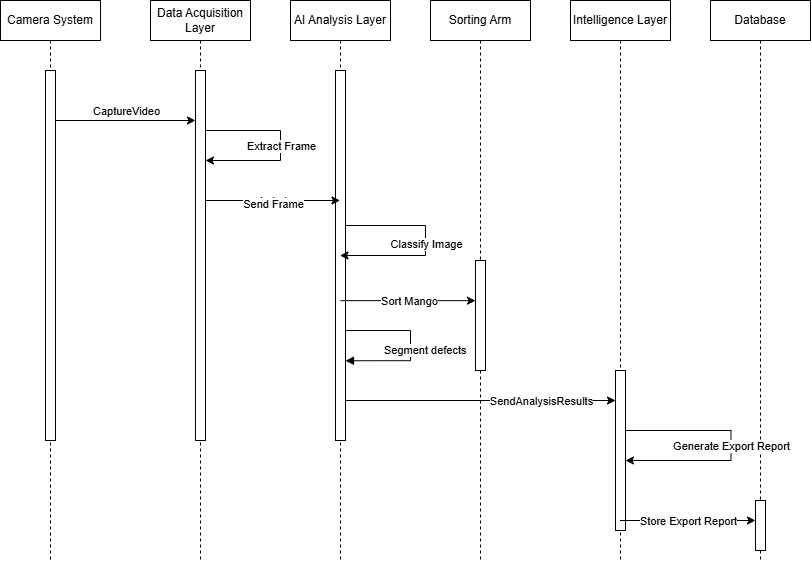

The diagram above was exported from draw.io. Its source (the exported page's mxGraphModel, read from the mxfile embedded in the PNG):
<mxGraphModel dx="1665" dy="881" grid="1" gridSize="10" guides="1" tooltips="1" connect="1" arrows="1" fold="1" page="1" pageScale="1" pageWidth="850" pageHeight="1100" math="0" shadow="0">
  <root>
    <mxCell id="0" />
    <mxCell id="1" parent="0" />
    <mxCell id="aM9ryv3xv72pqoxQDRHE-1" parent="1" style="shape=umlLifeline;perimeter=lifelinePerimeter;whiteSpace=wrap;html=1;container=0;dropTarget=0;collapsible=0;recursiveResize=0;outlineConnect=0;portConstraint=eastwest;newEdgeStyle={&quot;edgeStyle&quot;:&quot;elbowEdgeStyle&quot;,&quot;elbow&quot;:&quot;vertical&quot;,&quot;curved&quot;:0,&quot;rounded&quot;:0};" value="Camera System" vertex="1">
      <mxGeometry height="560" width="100" x="30" y="40" as="geometry" />
    </mxCell>
    <mxCell id="aM9ryv3xv72pqoxQDRHE-2" parent="aM9ryv3xv72pqoxQDRHE-1" style="html=1;points=[];perimeter=orthogonalPerimeter;outlineConnect=0;targetShapes=umlLifeline;portConstraint=eastwest;newEdgeStyle={&quot;edgeStyle&quot;:&quot;elbowEdgeStyle&quot;,&quot;elbow&quot;:&quot;vertical&quot;,&quot;curved&quot;:0,&quot;rounded&quot;:0};" value="" vertex="1">
      <mxGeometry height="370" width="10" x="45" y="70" as="geometry" />
    </mxCell>
    <mxCell id="aM9ryv3xv72pqoxQDRHE-5" parent="1" style="shape=umlLifeline;perimeter=lifelinePerimeter;whiteSpace=wrap;html=1;container=0;dropTarget=0;collapsible=0;recursiveResize=0;outlineConnect=0;portConstraint=eastwest;newEdgeStyle={&quot;edgeStyle&quot;:&quot;elbowEdgeStyle&quot;,&quot;elbow&quot;:&quot;vertical&quot;,&quot;curved&quot;:0,&quot;rounded&quot;:0};" value="Data Acquisition Layer" vertex="1">
      <mxGeometry height="560" width="100" x="180" y="40" as="geometry" />
    </mxCell>
    <mxCell id="aM9ryv3xv72pqoxQDRHE-6" parent="aM9ryv3xv72pqoxQDRHE-5" style="html=1;points=[];perimeter=orthogonalPerimeter;outlineConnect=0;targetShapes=umlLifeline;portConstraint=eastwest;newEdgeStyle={&quot;edgeStyle&quot;:&quot;elbowEdgeStyle&quot;,&quot;elbow&quot;:&quot;vertical&quot;,&quot;curved&quot;:0,&quot;rounded&quot;:0};" value="" vertex="1">
      <mxGeometry height="370" width="10" x="45" y="70" as="geometry" />
    </mxCell>
    <mxCell id="RyDKtM7_4plIVG28iBpt-1" parent="1" style="shape=umlLifeline;perimeter=lifelinePerimeter;whiteSpace=wrap;html=1;container=0;dropTarget=0;collapsible=0;recursiveResize=0;outlineConnect=0;portConstraint=eastwest;newEdgeStyle={&quot;edgeStyle&quot;:&quot;elbowEdgeStyle&quot;,&quot;elbow&quot;:&quot;vertical&quot;,&quot;curved&quot;:0,&quot;rounded&quot;:0};" value="AI Analysis Layer" vertex="1">
      <mxGeometry height="560" width="100" x="320" y="40" as="geometry" />
    </mxCell>
    <mxCell id="RyDKtM7_4plIVG28iBpt-2" parent="RyDKtM7_4plIVG28iBpt-1" style="html=1;points=[];perimeter=orthogonalPerimeter;outlineConnect=0;targetShapes=umlLifeline;portConstraint=eastwest;newEdgeStyle={&quot;edgeStyle&quot;:&quot;elbowEdgeStyle&quot;,&quot;elbow&quot;:&quot;vertical&quot;,&quot;curved&quot;:0,&quot;rounded&quot;:0};" value="" vertex="1">
      <mxGeometry height="370" width="10" x="45" y="70" as="geometry" />
    </mxCell>
    <mxCell id="RyDKtM7_4plIVG28iBpt-20" edge="1" parent="RyDKtM7_4plIVG28iBpt-1" source="RyDKtM7_4plIVG28iBpt-2" style="endArrow=classic;html=1;rounded=0;" target="RyDKtM7_4plIVG28iBpt-1" value="">
      <mxGeometry relative="1" as="geometry">
        <Array as="points">
          <mxPoint x="135" y="225" />
          <mxPoint x="135" y="255" />
        </Array>
        <mxPoint x="60" y="225" as="sourcePoint" />
        <mxPoint x="60" y="255" as="targetPoint" />
      </mxGeometry>
    </mxCell>
    <mxCell id="RyDKtM7_4plIVG28iBpt-21" connectable="0" parent="RyDKtM7_4plIVG28iBpt-20" style="edgeLabel;resizable=0;html=1;;align=center;verticalAlign=middle;" value="Classify Image" vertex="1">
      <mxGeometry relative="1" as="geometry" />
    </mxCell>
    <mxCell id="RyDKtM7_4plIVG28iBpt-3" parent="1" style="shape=umlLifeline;perimeter=lifelinePerimeter;whiteSpace=wrap;html=1;container=0;dropTarget=0;collapsible=0;recursiveResize=0;outlineConnect=0;portConstraint=eastwest;newEdgeStyle={&quot;edgeStyle&quot;:&quot;elbowEdgeStyle&quot;,&quot;elbow&quot;:&quot;vertical&quot;,&quot;curved&quot;:0,&quot;rounded&quot;:0};" value="Sorting Arm" vertex="1">
      <mxGeometry height="560" width="100" x="460" y="40" as="geometry" />
    </mxCell>
    <mxCell id="RyDKtM7_4plIVG28iBpt-4" parent="RyDKtM7_4plIVG28iBpt-3" style="html=1;points=[];perimeter=orthogonalPerimeter;outlineConnect=0;targetShapes=umlLifeline;portConstraint=eastwest;newEdgeStyle={&quot;edgeStyle&quot;:&quot;elbowEdgeStyle&quot;,&quot;elbow&quot;:&quot;vertical&quot;,&quot;curved&quot;:0,&quot;rounded&quot;:0};" value="" vertex="1">
      <mxGeometry height="110" width="10" x="45" y="260" as="geometry" />
    </mxCell>
    <mxCell id="RyDKtM7_4plIVG28iBpt-5" parent="1" style="shape=umlLifeline;perimeter=lifelinePerimeter;whiteSpace=wrap;html=1;container=0;dropTarget=0;collapsible=0;recursiveResize=0;outlineConnect=0;portConstraint=eastwest;newEdgeStyle={&quot;edgeStyle&quot;:&quot;elbowEdgeStyle&quot;,&quot;elbow&quot;:&quot;vertical&quot;,&quot;curved&quot;:0,&quot;rounded&quot;:0};" value="Intelligence Layer" vertex="1">
      <mxGeometry height="560" width="100" x="600" y="40" as="geometry" />
    </mxCell>
    <mxCell id="RyDKtM7_4plIVG28iBpt-6" parent="RyDKtM7_4plIVG28iBpt-5" style="html=1;points=[];perimeter=orthogonalPerimeter;outlineConnect=0;targetShapes=umlLifeline;portConstraint=eastwest;newEdgeStyle={&quot;edgeStyle&quot;:&quot;elbowEdgeStyle&quot;,&quot;elbow&quot;:&quot;vertical&quot;,&quot;curved&quot;:0,&quot;rounded&quot;:0};" value="" vertex="1">
      <mxGeometry height="160" width="10" x="45" y="370" as="geometry" />
    </mxCell>
    <mxCell id="RyDKtM7_4plIVG28iBpt-7" parent="1" style="shape=umlLifeline;perimeter=lifelinePerimeter;whiteSpace=wrap;html=1;container=0;dropTarget=0;collapsible=0;recursiveResize=0;outlineConnect=0;portConstraint=eastwest;newEdgeStyle={&quot;edgeStyle&quot;:&quot;elbowEdgeStyle&quot;,&quot;elbow&quot;:&quot;vertical&quot;,&quot;curved&quot;:0,&quot;rounded&quot;:0};" value="Database" vertex="1">
      <mxGeometry height="560" width="100" x="740" y="40" as="geometry" />
    </mxCell>
    <mxCell id="RyDKtM7_4plIVG28iBpt-8" parent="RyDKtM7_4plIVG28iBpt-7" style="html=1;points=[];perimeter=orthogonalPerimeter;outlineConnect=0;targetShapes=umlLifeline;portConstraint=eastwest;newEdgeStyle={&quot;edgeStyle&quot;:&quot;elbowEdgeStyle&quot;,&quot;elbow&quot;:&quot;vertical&quot;,&quot;curved&quot;:0,&quot;rounded&quot;:0};" value="" vertex="1">
      <mxGeometry height="50" width="10" x="45" y="500" as="geometry" />
    </mxCell>
    <mxCell id="RyDKtM7_4plIVG28iBpt-10" edge="1" parent="1" style="endArrow=classic;html=1;rounded=0;" target="aM9ryv3xv72pqoxQDRHE-6" value="">
      <mxGeometry relative="1" as="geometry">
        <mxPoint x="85" y="160" as="sourcePoint" />
        <mxPoint x="230" y="160" as="targetPoint" />
      </mxGeometry>
    </mxCell>
    <mxCell id="RyDKtM7_4plIVG28iBpt-11" connectable="0" parent="RyDKtM7_4plIVG28iBpt-10" style="edgeLabel;resizable=0;html=1;;align=center;verticalAlign=middle;" value="CaptureVideo" vertex="1">
      <mxGeometry relative="1" as="geometry">
        <mxPoint y="-10" as="offset" />
      </mxGeometry>
    </mxCell>
    <mxCell id="RyDKtM7_4plIVG28iBpt-13" edge="1" parent="1" style="endArrow=classic;html=1;rounded=0;" target="aM9ryv3xv72pqoxQDRHE-6" value="">
      <mxGeometry relative="1" as="geometry">
        <Array as="points">
          <mxPoint x="310" y="170" />
          <mxPoint x="310" y="200" />
        </Array>
        <mxPoint x="235" y="170" as="sourcePoint" />
        <mxPoint x="235" y="380" as="targetPoint" />
      </mxGeometry>
    </mxCell>
    <mxCell id="RyDKtM7_4plIVG28iBpt-14" connectable="0" parent="RyDKtM7_4plIVG28iBpt-13" style="edgeLabel;resizable=0;html=1;;align=center;verticalAlign=middle;" value="Extract Frame" vertex="1">
      <mxGeometry relative="1" as="geometry" />
    </mxCell>
    <mxCell id="RyDKtM7_4plIVG28iBpt-17" edge="1" parent="1" style="endArrow=classic;html=1;rounded=0;" target="RyDKtM7_4plIVG28iBpt-1" value="">
      <mxGeometry relative="1" as="geometry">
        <mxPoint x="235" y="240" as="sourcePoint" />
        <mxPoint x="335" y="240" as="targetPoint" />
      </mxGeometry>
    </mxCell>
    <mxCell id="RyDKtM7_4plIVG28iBpt-18" connectable="0" parent="RyDKtM7_4plIVG28iBpt-17" style="edgeLabel;resizable=0;html=1;;align=center;verticalAlign=middle;" value="Label" vertex="1">
      <mxGeometry relative="1" as="geometry" />
    </mxCell>
    <mxCell id="RyDKtM7_4plIVG28iBpt-19" connectable="0" parent="RyDKtM7_4plIVG28iBpt-17" style="edgeLabel;html=1;align=center;verticalAlign=middle;resizable=0;points=[];" value="Send Frame" vertex="1">
      <mxGeometry relative="1" x="-0.0037" y="-3" as="geometry">
        <mxPoint as="offset" />
      </mxGeometry>
    </mxCell>
    <mxCell id="RyDKtM7_4plIVG28iBpt-22" edge="1" parent="1" source="RyDKtM7_4plIVG28iBpt-2" style="endArrow=classic;html=1;rounded=0;exitX=0.5;exitY=0.622;exitDx=0;exitDy=0;exitPerimeter=0;" target="RyDKtM7_4plIVG28iBpt-4" value="">
      <mxGeometry relative="1" as="geometry">
        <mxPoint x="380" y="340" as="sourcePoint" />
        <mxPoint x="480" y="340" as="targetPoint" />
      </mxGeometry>
    </mxCell>
    <mxCell id="RyDKtM7_4plIVG28iBpt-23" connectable="0" parent="RyDKtM7_4plIVG28iBpt-22" style="edgeLabel;resizable=0;html=1;;align=center;verticalAlign=middle;" value="Sort Mango" vertex="1">
      <mxGeometry relative="1" as="geometry" />
    </mxCell>
    <mxCell id="RyDKtM7_4plIVG28iBpt-24" edge="1" parent="1" source="RyDKtM7_4plIVG28iBpt-2" style="endArrow=classic;html=1;rounded=0;" value="">
      <mxGeometry relative="1" as="geometry">
        <mxPoint x="515" y="440" as="sourcePoint" />
        <mxPoint x="645" y="440" as="targetPoint" />
      </mxGeometry>
    </mxCell>
    <mxCell id="RyDKtM7_4plIVG28iBpt-25" connectable="0" parent="RyDKtM7_4plIVG28iBpt-24" style="edgeLabel;resizable=0;html=1;;align=center;verticalAlign=middle;" value="SendAnalysisResults" vertex="1">
      <mxGeometry relative="1" as="geometry">
        <mxPoint x="60" as="offset" />
      </mxGeometry>
    </mxCell>
    <mxCell id="RyDKtM7_4plIVG28iBpt-34" edge="1" parent="1" style="endArrow=classic;html=1;rounded=0;" value="">
      <mxGeometry relative="1" as="geometry">
        <mxPoint x="649.5" y="560" as="sourcePoint" />
        <mxPoint x="785" y="560" as="targetPoint" />
      </mxGeometry>
    </mxCell>
    <mxCell id="RyDKtM7_4plIVG28iBpt-35" connectable="0" parent="RyDKtM7_4plIVG28iBpt-34" style="edgeLabel;resizable=0;html=1;;align=center;verticalAlign=middle;" value="Store Export Report" vertex="1">
      <mxGeometry relative="1" as="geometry" />
    </mxCell>
    <mxCell id="RyDKtM7_4plIVG28iBpt-31" edge="1" parent="1" style="endArrow=classic;html=1;rounded=0;exitX=1;exitY=0.25;exitDx=0;exitDy=0;exitPerimeter=0;" value="">
      <mxGeometry relative="1" as="geometry">
        <Array as="points">
          <mxPoint x="760.5" y="470" />
          <mxPoint x="760.5" y="500" />
        </Array>
        <mxPoint x="655" y="470" as="sourcePoint" />
        <mxPoint x="655" y="500" as="targetPoint" />
      </mxGeometry>
    </mxCell>
    <mxCell id="RyDKtM7_4plIVG28iBpt-32" connectable="0" parent="RyDKtM7_4plIVG28iBpt-31" style="edgeLabel;resizable=0;html=1;;align=center;verticalAlign=middle;" value="Generate Export Report" vertex="1">
      <mxGeometry relative="1" as="geometry" />
    </mxCell>
    <mxCell id="BQ9-OUQrilKUjyWK0syY-2" edge="1" parent="1" style="html=1;align=left;spacingLeft=2;endArrow=block;rounded=0;edgeStyle=orthogonalEdgeStyle;curved=0;rounded=0;exitX=0.55;exitY=0.571;exitDx=0;exitDy=0;exitPerimeter=0;" value="Segment defects">
      <mxGeometry relative="1" x="0.563" y="-10" as="geometry">
        <mxPoint as="offset" />
        <Array as="points">
          <mxPoint x="440" y="370.24" />
          <mxPoint x="440" y="400.24" />
        </Array>
        <mxPoint x="375" y="370" as="sourcePoint" />
        <mxPoint x="375" y="400.24" as="targetPoint" />
      </mxGeometry>
    </mxCell>
  </root>
</mxGraphModel>